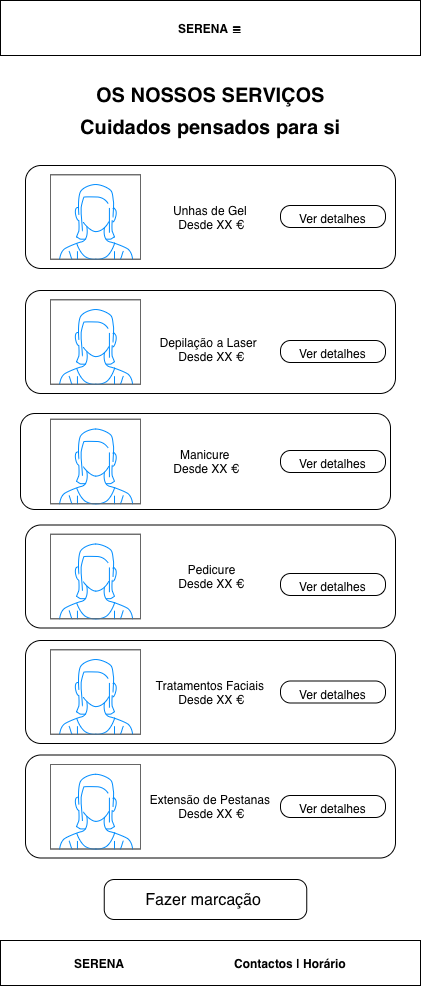

The diagram above was exported from draw.io. Its source (the exported page's mxGraphModel, read from the mxfile embedded in the PNG):
<mxGraphModel dx="1197" dy="1019" grid="1" gridSize="10" guides="1" tooltips="1" connect="1" arrows="1" fold="1" page="1" pageScale="1" pageWidth="827" pageHeight="1169" math="0" shadow="0">
  <root>
    <mxCell id="0" />
    <mxCell id="1" parent="0" />
    <mxCell id="mhead" parent="1" style="rounded=0;whiteSpace=wrap;html=1;strokeWidth=1;fillColor=#ffffff;strokeColor=#000000;fontStyle=1;" value="SERENA                                      ☰" vertex="1">
      <mxGeometry height="55" width="420" as="geometry" />
    </mxCell>
    <mxCell id="mt" parent="1" style="text;html=1;strokeColor=none;fillColor=none;fontStyle=1;fontSize=20;align=center;verticalAlign=middle;" value="OS NOSSOS SERVIÇOS" vertex="1">
      <mxGeometry height="40" width="420" y="75" as="geometry" />
    </mxCell>
    <mxCell id="ms" parent="1" style="text;html=1;strokeColor=none;fillColor=none;fontStyle=1;fontSize=20;align=center;verticalAlign=middle;" value="Cuidados pensados para si" vertex="1">
      <mxGeometry height="30" width="420" y="112" as="geometry" />
    </mxCell>
    <mxCell id="mc0" parent="1" style="rounded=1;whiteSpace=wrap;html=1;strokeWidth=1;fillColor=#ffffff;strokeColor=#000000;" value="&lt;div&gt;&lt;div&gt;&amp;nbsp;Unhas de Gel&amp;nbsp;&lt;/div&gt;&lt;div&gt;&amp;nbsp;Desde XX €&lt;/div&gt;&lt;/div&gt;" vertex="1">
      <mxGeometry height="103" width="370" x="25" y="165" as="geometry" />
    </mxCell>
    <mxCell id="mc1" parent="1" style="rounded=1;whiteSpace=wrap;html=1;strokeWidth=1;fillColor=#ffffff;strokeColor=#000000;" value="&lt;br&gt;&lt;div&gt;Depilação a Laser&amp;nbsp;&lt;/div&gt;&lt;div&gt;&amp;nbsp;Desde XX €&lt;/div&gt;" vertex="1">
      <mxGeometry height="103" width="370" x="25" y="290" as="geometry" />
    </mxCell>
    <mxCell id="mc2" parent="1" style="rounded=1;whiteSpace=wrap;html=1;strokeWidth=1;fillColor=#ffffff;strokeColor=#000000;" value="&lt;div&gt;&amp;nbsp;Manicure&amp;nbsp;&lt;/div&gt;&lt;div&gt;&amp;nbsp;Desde XX €&lt;/div&gt;" vertex="1">
      <mxGeometry height="96" width="370" x="20" y="413" as="geometry" />
    </mxCell>
    <mxCell id="mc3" parent="1" style="rounded=1;whiteSpace=wrap;html=1;strokeWidth=1;fillColor=#ffffff;strokeColor=#000000;" value="&lt;div&gt;&amp;nbsp;Pedicure&lt;/div&gt;&lt;div&gt;&amp;nbsp;Desde XX €&lt;/div&gt;" vertex="1">
      <mxGeometry height="103" width="370" x="25" y="524.5" as="geometry" />
    </mxCell>
    <mxCell id="mc4" parent="1" style="rounded=1;whiteSpace=wrap;html=1;strokeWidth=1;fillColor=#ffffff;strokeColor=#000000;" value="&lt;div&gt;&amp;nbsp;Tratamentos Faciais&amp;nbsp;&lt;/div&gt;&lt;div&gt;&amp;nbsp;Desde XX €&lt;/div&gt;" vertex="1">
      <mxGeometry height="103" width="370" x="25" y="640" as="geometry" />
    </mxCell>
    <mxCell id="mc5" parent="1" style="rounded=1;whiteSpace=wrap;html=1;strokeWidth=1;fillColor=#ffffff;strokeColor=#000000;" value="&lt;div&gt;&amp;nbsp;Extensão de Pestanas&amp;nbsp;&lt;/div&gt;&lt;div&gt;&amp;nbsp;Desde XX €&lt;/div&gt;" vertex="1">
      <mxGeometry height="103" width="370" x="25" y="754.5" as="geometry" />
    </mxCell>
    <mxCell id="mf" parent="1" style="rounded=0;whiteSpace=wrap;html=1;strokeWidth=1;fillColor=#ffffff;strokeColor=#000000;fontStyle=1;" value="SERENA &lt;span style=&quot;white-space: pre;&quot;&gt;&#09;&lt;/span&gt;&lt;span style=&quot;white-space: pre;&quot;&gt;&#09;&lt;/span&gt;&lt;span style=&quot;white-space: pre;&quot;&gt;&#09;&lt;/span&gt;&lt;span style=&quot;white-space: pre;&quot;&gt;&#09;&lt;/span&gt;Contactos | Horário" vertex="1">
      <mxGeometry height="45" width="420" y="940" as="geometry" />
    </mxCell>
    <mxCell id="bEz1uEGZmDwPCT-MpBNu-9" parent="1" style="strokeWidth=1;shadow=0;dashed=0;align=center;html=1;shape=mxgraph.mockup.buttons.button;mainText=;buttonStyle=round;fontSize=17;fontStyle=1;whiteSpace=wrap;" value="&lt;span style=&quot;font-weight: normal;&quot;&gt;&lt;font style=&quot;font-size: 12px;&quot;&gt;Ver detalhes&lt;/font&gt;&lt;/span&gt;" vertex="1">
      <mxGeometry height="22" width="105" x="280" y="205" as="geometry" />
    </mxCell>
    <mxCell id="vivmOAOPRtzSU2twKqs9-1" parent="1" style="strokeWidth=1;shadow=0;dashed=0;align=center;html=1;shape=mxgraph.mockup.buttons.button;mainText=;buttonStyle=round;fontSize=17;fontStyle=1;whiteSpace=wrap;" value="&lt;span style=&quot;font-weight: normal;&quot;&gt;&lt;font style=&quot;font-size: 12px;&quot;&gt;Ver detalhes&lt;/font&gt;&lt;/span&gt;" vertex="1">
      <mxGeometry height="22" width="105" x="280" y="340" as="geometry" />
    </mxCell>
    <mxCell id="vivmOAOPRtzSU2twKqs9-2" parent="1" style="strokeWidth=1;shadow=0;dashed=0;align=center;html=1;shape=mxgraph.mockup.buttons.button;mainText=;buttonStyle=round;fontSize=17;fontStyle=1;whiteSpace=wrap;" value="&lt;span style=&quot;font-weight: normal;&quot;&gt;&lt;font style=&quot;font-size: 12px;&quot;&gt;Ver detalhes&lt;/font&gt;&lt;/span&gt;" vertex="1">
      <mxGeometry height="22" width="105" x="280" y="450" as="geometry" />
    </mxCell>
    <mxCell id="vivmOAOPRtzSU2twKqs9-3" parent="1" style="strokeWidth=1;shadow=0;dashed=0;align=center;html=1;shape=mxgraph.mockup.buttons.button;mainText=;buttonStyle=round;fontSize=17;fontStyle=1;whiteSpace=wrap;" value="&lt;span style=&quot;font-weight: normal;&quot;&gt;&lt;font style=&quot;font-size: 12px;&quot;&gt;Ver detalhes&lt;/font&gt;&lt;/span&gt;" vertex="1">
      <mxGeometry height="22" width="105" x="280" y="573" as="geometry" />
    </mxCell>
    <mxCell id="vivmOAOPRtzSU2twKqs9-4" parent="1" style="strokeWidth=1;shadow=0;dashed=0;align=center;html=1;shape=mxgraph.mockup.buttons.button;mainText=;buttonStyle=round;fontSize=17;fontStyle=1;whiteSpace=wrap;" value="&lt;span style=&quot;font-weight: normal;&quot;&gt;&lt;font style=&quot;font-size: 12px;&quot;&gt;Ver detalhes&lt;/font&gt;&lt;/span&gt;" vertex="1">
      <mxGeometry height="22" width="105" x="280" y="680.5" as="geometry" />
    </mxCell>
    <mxCell id="vivmOAOPRtzSU2twKqs9-5" parent="1" style="strokeWidth=1;shadow=0;dashed=0;align=center;html=1;shape=mxgraph.mockup.buttons.button;mainText=;buttonStyle=round;fontSize=17;fontStyle=1;whiteSpace=wrap;" value="&lt;span style=&quot;font-weight: normal;&quot;&gt;&lt;font style=&quot;font-size: 12px;&quot;&gt;Ver detalhes&lt;/font&gt;&lt;/span&gt;" vertex="1">
      <mxGeometry height="22" width="105" x="280" y="795" as="geometry" />
    </mxCell>
    <mxCell id="vivmOAOPRtzSU2twKqs9-6" parent="1" style="strokeWidth=1;shadow=0;dashed=0;align=center;html=1;shape=mxgraph.mockup.buttons.button;mainText=;buttonStyle=round;fontSize=17;fontStyle=1;whiteSpace=wrap;" value="&lt;span style=&quot;font-weight: 400;&quot;&gt;&lt;font style=&quot;font-size: 16px;&quot;&gt;Fazer marcação&amp;nbsp;&lt;/font&gt;&lt;/span&gt;" vertex="1">
      <mxGeometry height="40" width="202.5" x="103.75" y="879" as="geometry" />
    </mxCell>
    <mxCell id="TrkrMShd_zveT4pyQuJD-1" parent="1" style="verticalLabelPosition=bottom;shadow=0;dashed=0;align=center;html=1;verticalAlign=top;strokeWidth=1;shape=mxgraph.mockup.containers.userFemale;strokeColor=#666666;strokeColor2=#008cff;" value="" vertex="1">
      <mxGeometry height="84.5" width="90" x="50" y="299.25" as="geometry" />
    </mxCell>
    <mxCell id="TrkrMShd_zveT4pyQuJD-3" parent="1" style="verticalLabelPosition=bottom;shadow=0;dashed=0;align=center;html=1;verticalAlign=top;strokeWidth=1;shape=mxgraph.mockup.containers.userFemale;strokeColor=#666666;strokeColor2=#008cff;" value="" vertex="1">
      <mxGeometry height="84.5" width="90" x="50" y="174.25" as="geometry" />
    </mxCell>
    <mxCell id="TrkrMShd_zveT4pyQuJD-4" parent="1" style="verticalLabelPosition=bottom;shadow=0;dashed=0;align=center;html=1;verticalAlign=top;strokeWidth=1;shape=mxgraph.mockup.containers.userFemale;strokeColor=#666666;strokeColor2=#008cff;" value="" vertex="1">
      <mxGeometry height="84.5" width="90" x="50" y="418.75" as="geometry" />
    </mxCell>
    <mxCell id="TrkrMShd_zveT4pyQuJD-5" parent="1" style="verticalLabelPosition=bottom;shadow=0;dashed=0;align=center;html=1;verticalAlign=top;strokeWidth=1;shape=mxgraph.mockup.containers.userFemale;strokeColor=#666666;strokeColor2=#008cff;" value="" vertex="1">
      <mxGeometry height="84.5" width="90" x="50" y="533.75" as="geometry" />
    </mxCell>
    <mxCell id="TrkrMShd_zveT4pyQuJD-6" parent="1" style="verticalLabelPosition=bottom;shadow=0;dashed=0;align=center;html=1;verticalAlign=top;strokeWidth=1;shape=mxgraph.mockup.containers.userFemale;strokeColor=#666666;strokeColor2=#008cff;" value="" vertex="1">
      <mxGeometry height="84.5" width="90" x="50" y="649.25" as="geometry" />
    </mxCell>
    <mxCell id="TrkrMShd_zveT4pyQuJD-7" parent="1" style="verticalLabelPosition=bottom;shadow=0;dashed=0;align=center;html=1;verticalAlign=top;strokeWidth=1;shape=mxgraph.mockup.containers.userFemale;strokeColor=#666666;strokeColor2=#008cff;" value="" vertex="1">
      <mxGeometry height="84.5" width="90" x="50" y="764" as="geometry" />
    </mxCell>
  </root>
</mxGraphModel>